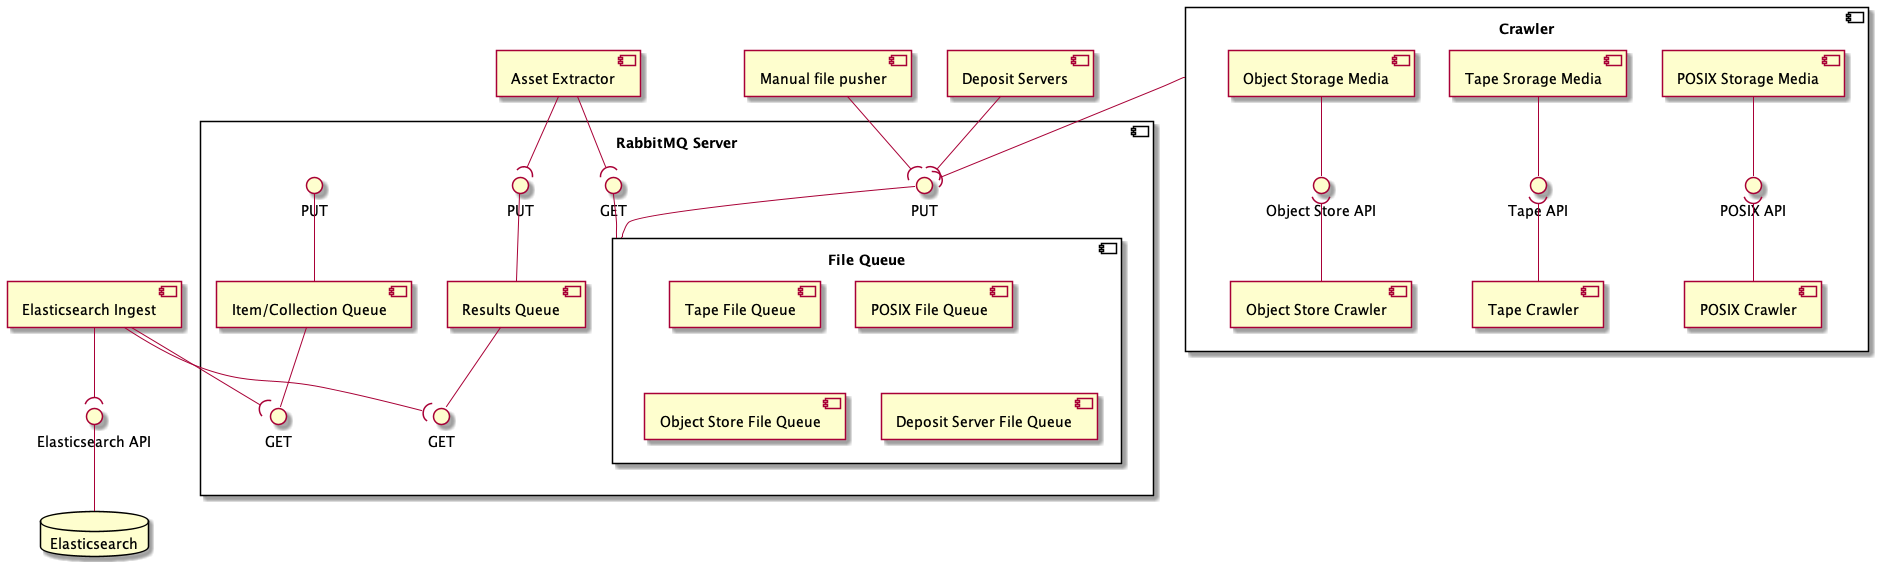

The diagram above was rendered by PlantUML. Its source (embedded in the PNG):
@startuml
component "Crawler" as cpCrawler {
    component "POSIX Storage Media" as cpPosixMedia
    interface "POSIX API" as ifPosixAPI
    cpPosixMedia -down-() ifPosixAPI

    component "Tape Srorage Media" as cpTapeMedia
    interface "Tape API" as ifTapeAPI
    cpTapeMedia -down-() ifTapeAPI

    component "Object Storage Media" as cpObjectStoreMedia
    interface "Object Store API" as ifObjectAPI
    cpObjectStoreMedia -down-() ifObjectAPI

    component "POSIX Crawler" as cpPosixCrawler

    component "Tape Crawler" as cpTapeCrawler

    component "Object Store Crawler" as cpObjectCrawler

    cpPosixCrawler -up-( ifPosixAPI
    cpTapeCrawler -up-( ifTapeAPI
    cpObjectCrawler -up-( ifObjectAPI

    }


component "RabbitMQ Server" as cpRabbitServer {
    component "File Queue" as cpFileQ {
        ' The "file queue" is split into multiple queues with different priorities
        ' Consumers will take from the high priority queues first and round robin
        ' The Deposit queue has the highest priority.
        component "Tape File Queue"
        component "POSIX File Queue"
        component "Object Store File Queue"
        component "Deposit Server File Queue"
    }
    interface "GET" as ifFQG
    interface "PUT" as ifFQP
    cpFileQ -up-() ifFQP
    cpFileQ -up-() ifFQG

    component "Results Queue" as cpResultsQ
    interface "GET" as ifRQG
    interface "PUT" as ifRQP
    cpResultsQ -up-() ifRQP
    cpResultsQ -down-() ifRQG

    component "Item/Collection Queue" as cpAggQ
    interface "GET" as ifAQG
    interface "PUT" as ifAQP
    cpAggQ -up-() ifAQP
    cpAggQ -down-() ifAQG
}

component "Deposit Servers" as cpDepositServer
cpDepositServer -down-( ifFQP

component "Manual file pusher" as cpManFilePush
cpManFilePush -down-( ifFQP

component "Asset Extractor" as cpAssetExtractor
cpAssetExtractor -down-( ifFQG
cpAssetExtractor -down-( ifRQP

component "Elasticsearch Ingest" as cpEsIngest
cpEsIngest -down-( ifRQG
cpEsIngest -down-( ifAQG

database "Elasticsearch" as dElasticsearch
interface "Elasticsearch API" as ifElasticsearch
dElasticsearch -up-() ifElasticsearch
cpEsIngest -down-( ifElasticsearch

cpCrawler -down-( ifFQP
@enduml